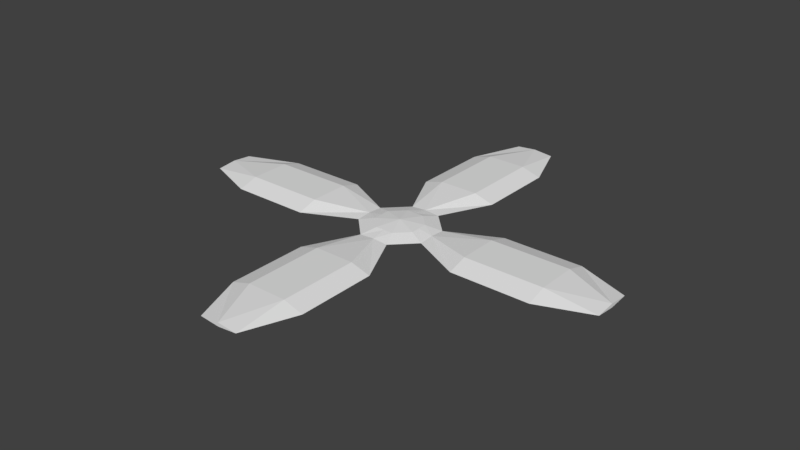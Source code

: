 # Source: propeller.blend  (saved by Blender 2.79.0; exported with 4.5.12 LTS)
import bpy
from mathutils import Matrix  # noqa: F401  (used for matrix-valued properties, if any)

bpy.ops.wm.read_factory_settings(use_empty=True)
scene = bpy.context.scene
scene.name = 'Scene'

# ---- collections
col_collection_1 = bpy.data.collections.new('Collection 1'); scene.collection.children.link(col_collection_1)

# ---- world
world_world = bpy.data.worlds.new('World'); scene.world = world_world
world_world.color = (0.05088, 0.05088, 0.05088)
world_world.use_sun_shadow = False
world_world.sun_shadow_jitter_overblur = 0.0
world_world.cycles.sampling_method = 'MANUAL'

# ---- meshes
me_circle = bpy.data.meshes.new('Circle')
me_circle.from_pydata([(1.214e-15, -5.513, 0.04707), (1.991e-16, -0.9239, 0.02719), (-0.5, -4.201, 0.1487), (-0.5, -2.201, 0.1487), (0.5, -2.201, 0.1487), (0.5, -4.201, 0.1487), (-0.5, -3.201, 0.1487), (0.5, -3.201, 0.1487), (-1.235e-15, 5.513, 0.04707), (8.941e-08, 0.9239, 0.02718), (-0.5, 4.201, 0.1487), (-0.5, 2.201, 0.1487), (0.5, 2.201, 0.1487), (0.5, 4.201, 0.1487), (-0.5, 3.201, 0.1487), (0.5, 3.201, 0.1487), (-5.513, 4.806e-07, 0.04707), (-0.9239, 3.166e-08, 0.02719), (-4.201, 0.5, 0.1487), (-2.201, 0.5, 0.1487), (-2.201, -0.5, 0.1487), (-4.201, -0.5, 0.1487), (-3.201, 0.5, 0.1487), (-3.201, -0.5, 0.1487), (5.513, -4.731e-07, 0.04707), (0.9239, -8.754e-08, 0.02718), (4.201, 0.5, 0.1487), (2.201, 0.5, 0.1487), (2.201, -0.5, 0.1487), (4.201, -0.5, 0.1487), (3.201, 0.5, 0.1487), (3.201, -0.5, 0.1487), (1.987e-08, 0.0, 0.1526), (0.2287, -0.552, 0.09329), (-0.2287, -0.552, 0.09329), (1.019e-16, -0.552, 0.09329), (0.2287, 0.552, 0.09329), (-0.2287, 0.552, 0.09329), (5.342e-08, 0.552, 0.09329), (-0.552, -0.2287, 0.09329), (-0.552, 0.2287, 0.09329), (-0.552, 2.235e-08, 0.09329), (0.552, -0.2287, 0.09329), (0.552, 0.2287, 0.09329), (0.552, -5.215e-08, 0.09329), (-0.5, -5.513, 4.768e-07), (0.5, -5.513, 4.768e-07), (1.0, -4.201, 0.0), (-1.0, -4.201, 0.0), (1.0, -2.201, 0.0), (-1.0, -2.201, 0.0), (0.3827, -0.9239, 5.96e-08), (-0.3827, -0.9239, 5.96e-08), (1.235e-15, -5.513, -0.04707), (2.112e-16, -0.9239, -0.02718), (-0.5, -4.201, -0.1487), (-0.5, -2.201, -0.1487), (0.5, -2.201, -0.1487), (0.5, -4.201, -0.1487), (1.0, -3.201, 2.384e-07), (-1.0, -3.201, 2.384e-07), (-0.5, -3.201, -0.1487), (0.5, -3.201, -0.1487), (-0.5, 5.513, -4.768e-07), (0.5, 5.513, -4.768e-07), (1.0, 4.201, 0.0), (-1.0, 4.201, 0.0), (1.0, 2.201, 0.0), (-1.0, 2.201, 0.0), (0.3827, 0.9239, -5.96e-08), (-0.3827, 0.9239, -5.96e-08), (-1.214e-15, 5.513, -0.04707), (8.941e-08, 0.9239, -0.02718), (-0.5, 4.201, -0.1487), (-0.5, 2.201, -0.1487), (0.5, 2.201, -0.1487), (0.5, 4.201, -0.1487), (1.0, 3.201, -2.384e-07), (-1.0, 3.201, -2.384e-07), (-0.5, 3.201, -0.1487), (0.5, 3.201, -0.1487), (-5.513, 0.5, 0.0), (-5.513, -0.5, 2.98e-08), (-4.201, -1.0, 5.96e-08), (-4.201, 1.0, 0.0), (-2.201, -1.0, 5.96e-08), (-2.201, 1.0, 0.0), (-0.9239, -0.3827, 2.98e-08), (-0.9239, 0.3827, -2.98e-08), (-5.513, 4.731e-07, -0.04707), (-0.9239, 2.794e-08, -0.02719), (-4.201, 0.5, -0.1487), (-2.201, 0.5, -0.1487), (-2.201, -0.5, -0.1487), (-4.201, -0.5, -0.1487), (-3.201, -1.0, 5.96e-08), (-3.201, 1.0, 0.0), (-3.201, 0.5, -0.1487), (-3.201, -0.5, -0.1487), (5.513, 0.5, -2.98e-08), (5.513, -0.5, 0.0), (4.201, -1.0, 0.0), (4.201, 1.0, -5.96e-08), (2.201, -1.0, 0.0), (2.201, 1.0, -5.96e-08), (0.9239, -0.3827, 2.98e-08), (0.9239, 0.3827, -2.98e-08), (5.513, -4.806e-07, -0.04707), (0.9239, -9.127e-08, -0.02718), (4.201, 0.5, -0.1487), (2.201, 0.5, -0.1487), (2.201, -0.5, -0.1487), (4.201, -0.5, -0.1487), (3.201, -1.0, 0.0), (3.201, 1.0, -5.96e-08), (3.201, 0.5, -0.1487), (3.201, -0.5, -0.1487), (1.987e-08, -1.49e-08, -0.1526), (0.2287, -0.552, -0.09329), (-0.2287, -0.552, -0.09329), (1.433e-16, -0.552, -0.09329), (0.2287, 0.552, -0.09329), (-0.2287, 0.552, -0.09329), (5.342e-08, 0.552, -0.09329), (-0.552, -0.2287, -0.09329), (-0.552, 0.2287, -0.09329), (-0.552, 1.49e-08, -0.09329), (0.552, -0.2287, -0.09329), (0.552, 0.2287, -0.09329), (0.552, -5.96e-08, -0.09329)], [], [(7, 5, 47, 59), (5, 0, 46, 47), (3, 1, 52, 50), (4, 3, 6, 7), (2, 5, 7, 6), (60, 48, 2, 6), (48, 45, 0, 2), (4, 1, 3), (49, 51, 1, 4), (5, 2, 0), (50, 60, 6, 3), (4, 7, 59, 49), (15, 77, 65, 13), (13, 65, 64, 8), (11, 68, 70, 9), (12, 15, 14, 11), (10, 14, 15, 13), (78, 14, 10, 66), (66, 10, 8, 63), (12, 11, 9), (67, 12, 9, 69), (13, 8, 10), (68, 11, 14, 78), (12, 67, 77, 15), (23, 21, 83, 95), (21, 16, 82, 83), (19, 17, 88, 86), (20, 19, 22, 23), (18, 21, 23, 22), (96, 84, 18, 22), (84, 81, 16, 18), (20, 17, 19), (85, 87, 17, 20), (21, 18, 16), (86, 96, 22, 19), (20, 23, 95, 85), (31, 113, 101, 29), (29, 101, 100, 24), (27, 104, 106, 25), (28, 31, 30, 27), (26, 30, 31, 29), (114, 30, 26, 102), (102, 26, 24, 99), (28, 27, 25), (103, 28, 25, 105), (29, 24, 26), (104, 27, 30, 114), (28, 103, 113, 31), (52, 1, 35, 34), (88, 40, 37, 70), (17, 87, 39, 41), (105, 42, 33, 51), (25, 106, 43, 44), (1, 51, 33, 35), (9, 70, 37, 38), (52, 34, 39, 87), (69, 36, 43, 106), (88, 17, 41, 40), (69, 9, 38, 36), (105, 25, 44, 42), (41, 39, 32), (44, 43, 32), (38, 37, 32), (39, 34, 32), (40, 41, 32), (42, 44, 32), (35, 33, 32), (33, 42, 32), (36, 38, 32), (37, 40, 32), (34, 35, 32), (43, 36, 32), (62, 59, 47, 58), (58, 47, 46, 53), (56, 50, 52, 54), (57, 62, 61, 56), (55, 61, 62, 58), (60, 61, 55, 48), (48, 55, 53, 45), (57, 56, 54), (49, 57, 54, 51), (58, 53, 55), (50, 56, 61, 60), (57, 49, 59, 62), (80, 76, 65, 77), (76, 71, 64, 65), (74, 72, 70, 68), (75, 74, 79, 80), (73, 76, 80, 79), (78, 66, 73, 79), (66, 63, 71, 73), (75, 72, 74), (67, 69, 72, 75), (76, 73, 71), (68, 78, 79, 74), (75, 80, 77, 67), (98, 95, 83, 94), (94, 83, 82, 89), (92, 86, 88, 90), (93, 98, 97, 92), (91, 97, 98, 94), (96, 97, 91, 84), (84, 91, 89, 81), (93, 92, 90), (85, 93, 90, 87), (94, 89, 91), (86, 92, 97, 96), (93, 85, 95, 98), (116, 112, 101, 113), (112, 107, 100, 101), (110, 108, 106, 104), (111, 110, 115, 116), (109, 112, 116, 115), (114, 102, 109, 115), (102, 99, 107, 109), (111, 108, 110), (103, 105, 108, 111), (112, 109, 107), (104, 114, 115, 110), (111, 116, 113, 103), (52, 119, 120, 54), (88, 70, 122, 125), (90, 126, 124, 87), (105, 51, 118, 127), (108, 129, 128, 106), (54, 120, 118, 51), (72, 123, 122, 70), (52, 87, 124, 119), (69, 106, 128, 121), (88, 125, 126, 90), (69, 121, 123, 72), (105, 127, 129, 108), (126, 117, 124), (129, 117, 128), (123, 117, 122), (124, 117, 119), (125, 117, 126), (127, 117, 129), (120, 117, 118), (118, 117, 127), (121, 117, 123), (122, 117, 125), (119, 117, 120), (128, 117, 121), (24, 100, 107, 99), (16, 81, 89, 82), (8, 64, 71, 63), (0, 45, 53, 46)])
me_circle.use_remesh_preserve_volume = False
me_circle.use_remesh_preserve_attributes = False
me_circle.use_mirror_vertex_groups = False
me_circle.update()

# ---- objects
ob_circle = bpy.data.objects.new('Circle', me_circle)

# ---- transforms, parenting, visibility, modifiers, constraints
ob_circle.location = (0.0, 0.0, 0.0)
ob_circle.lineart.crease_threshold = 0.0

# ---- collection membership
col_collection_1.objects.link(ob_circle)

# ---- scene / render settings (as saved in the file)
scene.frame_start = 1; scene.frame_end = 250; scene.frame_set(0)
scene.render.engine = 'BLENDER_EEVEE_NEXT'
scene.render.resolution_percentage = 50
scene.render.dither_intensity = 0.0
scene.cycles.use_denoising = False
scene.cycles.samples = 128
scene.cycles.sampling_pattern = 'TABULATED_SOBOL'
scene.cycles.use_adaptive_sampling = False
scene.cycles.use_light_tree = False
scene.cycles.blur_glossy = 0.0
scene.cycles.sample_clamp_indirect = 0.0
scene.view_settings.view_transform = 'Standard'
bpy.context.view_layer.update()

# ---- added for rendering (the .blend has no active camera and no usable light): camera, sun
cam_auto = bpy.data.cameras.new('AutoCamera')
cam_auto.lens = 50.0
cam_auto.sensor_width = 36.0
cam_auto.clip_end = 1000.0
ob_auto_camera = bpy.data.objects.new('AutoCamera', cam_auto)
scene.collection.objects.link(ob_auto_camera)
ob_auto_camera.location = (14.4305, -17.3166, 11.5444)
ob_auto_camera.rotation_euler = (1.09748, -7.21219e-08, 0.694738)
scene.camera = ob_auto_camera
light_auto_sun = bpy.data.lights.new('AutoSun', 'SUN')
light_auto_sun.energy = 3.0
light_auto_sun.angle = 0.0523599
ob_auto_sun = bpy.data.objects.new('AutoSun', light_auto_sun)
scene.collection.objects.link(ob_auto_sun)
ob_auto_sun.rotation_euler = (0.872665, 0.174533, 0.523599)
bpy.context.view_layer.update()
